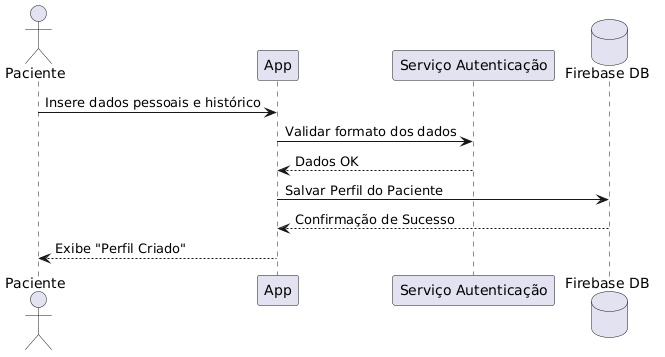

The diagram above was rendered by PlantUML. Its source (embedded in the PNG):
@startuml
actor Paciente
participant "App" as A
participant "Serviço Autenticação" as Auth
database "Firebase DB" as DB

Paciente -> A: Insere dados pessoais e histórico
A -> Auth: Validar formato dos dados
Auth --> A: Dados OK
A -> DB: Salvar Perfil do Paciente
DB --> A: Confirmação de Sucesso
A --> Paciente: Exibe "Perfil Criado"
@enduml